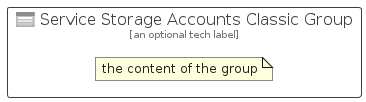

The diagram above was rendered by PlantUML. Its source (embedded in the PNG):
@startuml
' configures the library
!global $INCLUSION_MODE="local"
!global $LIB_BASE_LOCATION="../../.."

' loads the library's bootstrap
!include $LIB_BASE_LOCATION/bootstrap.puml

' loads the package bootstrap
include('azure-19/bootstrap')

' loads the Item which embeds the element ServiceStorageAccountsClassicGroup
include('azure-19/Item/Storage/ServiceStorageAccountsClassic')

' renders the element
ServiceStorageAccountsClassicGroup('ServiceStorageAccountsClassicGroup', 'Service Storage Accounts Classic Group', 'an optional tech label') {
    note as note
        the content of the group
    end note
}
@enduml